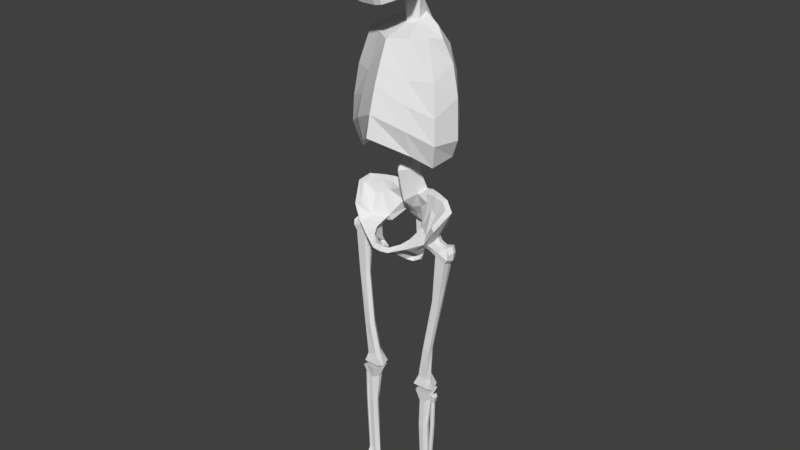 # Source: skeleton.blend  (saved by Blender 2.79.0; exported with 4.5.12 LTS)
import bpy
from mathutils import Matrix  # noqa: F401  (used for matrix-valued properties, if any)

bpy.ops.wm.read_factory_settings(use_empty=True)
scene = bpy.context.scene
scene.name = 'Scene'

# ---- collections
col_collection_1 = bpy.data.collections.new('Collection 1'); scene.collection.children.link(col_collection_1)

# ---- world
world_world = bpy.data.worlds.new('World'); scene.world = world_world
world_world.color = (0.05088, 0.05088, 0.05088)
world_world.use_sun_shadow = False
world_world.sun_shadow_jitter_overblur = 0.0
world_world.cycles.sampling_method = 'MANUAL'

# ---- meshes
me_cube_001 = bpy.data.meshes.new('Cube.001')
me_cube_001.from_pydata([(0.2212, 0.2319, 2.224), (0.2071, 0.2209, 2.433), (0.2499, 0.007591, 2.13), (0.2444, 0.01251, 2.262), (0.1687, 0.05919, 2.618), (0.2169, 0.03727, 2.004), (0.0, -0.0365, 2.604), (0.0, -0.1789, 2.167), (0.1484, -0.03569, 2.067), (0.06377, 0.3376, 2.177), (0.0, 0.3785, 2.312), (0.07992, 0.278, 2.293), (0.0, 0.3606, 2.537), (0.08034, 0.2572, 2.504), (0.1437, -0.07562, 2.203), (0.0, -0.1546, 2.275), (0.1304, -0.05603, 2.321), (0.0, -0.1162, 2.406), (0.1294, 0.1767, 2.642), (0.1927, 0.1329, 2.599), (0.2433, 0.1543, 2.032), (0.1953, 0.2432, 2.121), (0.2904, 0.1315, 2.134), (0.2834, 0.132, 2.343), (0.0, 0.377, 2.192), (0.0, 0.2294, 2.158), (0.03949, 0.2509, 2.153), (0.0, 0.2442, 2.714), (0.04245, 0.1509, 2.661), (0.2247, 0.03007, 2.426), (0.0, 0.304, 2.621), (0.0786, 0.2313, 2.603), (0.1156, -0.02714, 2.429), (0.0, -0.07963, 2.501), (0.1739, 0.2107, 2.558), (0.2473, 0.1404, 2.494), (0.08948, 0.01924, 2.609), (0.03943, 0.2047, 2.684), (0.0, 0.1106, 2.648), (0.0, 0.2129, 2.799), (0.04957, 0.1465, 2.764), (0.04387, 0.1774, 2.779), (0.0, 0.1141, 2.754), (0.0, 0.2093, 2.886), (0.03634, 0.1307, 2.867), (0.03332, 0.1735, 2.871), (0.0, 0.0916, 2.87), (0.0, 0.3313, 3.148), (0.1728, 0.1401, 3.163), (0.1563, 0.2557, 3.146), (0.0, 0.2097, 3.233), (0.0, -0.1987, 2.901), (0.06775, -0.1788, 2.902), (0.0, -0.1816, 3.095), (0.1662, 0.2501, 2.983), (0.0, 0.02477, 3.256), (0.1453, 0.03504, 3.04), (0.0, 0.3114, 2.977), (0.0, -0.1537, 2.789), (0.0, -0.01175, 2.84), (0.0, -0.1878, 2.858), (0.03491, -0.1926, 2.9), (0.1404, -0.1189, 3.084), (0.0, 0.04606, 2.902), (0.0, -0.1617, 3.058), (0.1257, -0.06702, 2.927), (0.0341, -0.1817, 2.858), (0.1076, -0.1525, 2.988), (0.0, -0.1554, 2.959), (0.03881, -0.1537, 2.789), (0.1653, 0.1321, 2.988), (0.1243, -0.128, 3.018), (0.01379, -0.1554, 3.051), (0.05736, -0.125, 3.029), (0.1497, -0.1092, 2.976), (0.1521, -0.01177, 3.168), (0.1644, 0.04132, 2.975), (0.131, -0.01532, 2.824), (0.04305, -0.1605, 2.959), (0.06694, -0.1679, 2.859), (0.06606, -0.1641, 3.073), (0.01929, -0.1534, 2.963), (0.0741, -0.151, 2.796), (0.0, -0.1381, 3.202), (0.09375, -0.1395, 2.895), (0.07252, -0.1297, 3.197), (0.01971, -0.1845, 3.021), (0.0, -0.1975, 3.03), (0.07207, 0.314, 3.139), (0.0706, 0.3061, 2.979), (0.09143, 0.1968, 3.221), (0.09557, 0.02743, 3.232), (0.1239, -0.1399, 3.088), (0.1469, -0.1151, 3.023), (0.09917, -0.1016, 2.806), (0.1084, -0.1123, 3.184), (0.05677, 0.2405, 2.04), (0.0, 0.2789, 2.016), (0.0, 0.163, 2.081), (0.03207, 0.1814, 2.072), (0.05165, 0.1479, 1.92), (0.0, 0.1789, 1.912), (0.0, 0.045, 1.929), (0.03692, 0.08832, 1.929), (0.194, 0.09723, 1.731), (0.0, 0.08973, 1.75), (0.05923, 0.1253, 1.792), (0.1223, 0.2055, 1.645), (0.0, 0.2347, 1.763), (0.0, 0.1954, 1.644), (0.05984, 0.1995, 1.656), (0.05188, 0.2737, 1.515), (0.0, 0.2863, 1.513), (0.0, 0.2399, 1.52), (0.04457, 0.2474, 1.521), (0.0, 0.2073, 1.452), (0.05795, 0.2586, 1.579), (0.07909, 0.2073, 1.736), (0.0, 0.295, 1.669), (0.0, 0.2173, 1.601), (0.07163, 0.3041, 1.596), (0.0, 0.2493, 1.57), (0.0, 0.3245, 1.606), (0.09962, 0.1189, 1.601), (0.2583, 0.08836, 1.777), (0.1446, 0.1168, 1.584), (0.1192, 0.171, 1.82), (0.1097, 0.1314, 1.809), (0.1496, 0.2179, 1.724), (0.1702, 0.1795, 1.623), (0.0, 0.211, 1.832), (0.07487, 0.181, 1.809), (0.1547, 0.1041, 1.595), (0.1052, 0.00905, 1.605), (0.2057, -0.006057, 1.615), (0.1772, 0.03313, 1.576), (0.0, -0.05143, 1.529), (0.0, -0.07457, 1.567), (0.1058, 0.1049, 1.633), (0.1581, 0.1118, 1.748), (0.0, -0.09521, 1.548), (0.2254, 0.02552, 1.702), (0.2095, 0.1903, 1.734), (0.03838, -0.06903, 1.568), (0.04377, -0.03992, 1.534), (0.1689, 0.1206, 1.813), (0.04581, -0.0899, 1.55), (0.2491, 0.0107, 1.689), (0.1729, 0.1493, 1.822), (0.118, 0.1281, 1.759), (0.2942, 0.09357, 1.776), (0.178, 0.06007, 1.63), (0.06711, 0.2251, 1.615), (0.08443, 0.2741, 1.651), (0.237, 0.1355, 1.681), (0.2447, 0.1205, 1.818), (0.2301, 0.1054, 1.805), (0.1712, 0.05031, 1.63), (0.0, -0.02333, 1.519), (0.03217, -0.02742, 1.531), (0.06632, 0.03008, 1.474), (0.09935, 0.04369, 1.468), (0.0966, 0.06377, 1.459), (0.06697, 0.05301, 1.465), (0.1348, 0.08766, 1.511), (0.0911, 0.05271, 1.486), (0.1427, 0.07186, 1.514), (0.1319, -0.01128, 1.554), (0.08313, -0.03334, 1.586), (0.1256, -0.04928, 1.579), (0.116, 0.001699, 1.559), (0.1264, 0.0576, 1.481), (0.1265, 0.07705, 1.472), (0.05409, 0.1588, 1.714), (0.0, 0.1504, 1.698), (0.0847, 0.07574, 1.476), (0.1446, 0.06007, 1.584), (0.1242, 0.0608, 1.502), (0.1132, 0.08079, 1.495), (0.2083, 0.06444, 1.596), (0.178, 0.1168, 1.63), (0.1898, 0.06007, 1.551), (0.2232, 0.06007, 1.597), (0.1898, 0.1168, 1.551), (0.2232, 0.1168, 1.597), (0.2043, 0.05379, 1.618), (0.1635, 0.05379, 1.562), (0.2116, 0.05369, 1.57), (0.2321, 0.08842, 1.598), (0.1912, 0.08842, 1.542), (0.2116, 0.1231, 1.57), (0.1562, 0.05369, 1.611), (0.2043, 0.123, 1.618), (0.1635, 0.123, 1.562), (0.1562, 0.1231, 1.611), (0.1766, 0.08842, 1.639), (0.1357, 0.08842, 1.583), (0.2127, 0.08842, 1.63), (0.1551, 0.08842, 1.551), (0.1839, 0.1373, 1.59), (0.1445, 0.08842, 1.619), (0.1839, 0.03948, 1.59), (0.2981, 0.05486, 1.534), (0.2485, 0.05459, 1.556), (0.2276, 0.05645, 1.535), (0.2619, 0.09099, 1.586), (0.2542, 0.06233, 1.584), (0.2153, 0.08755, 1.523), (0.226, 0.1192, 1.532), (0.2467, 0.1239, 1.553), (0.2528, 0.119, 1.582), (0.2826, 0.05674, 1.51), (0.3116, 0.09126, 1.564), (0.3039, 0.0626, 1.562), (0.2854, 0.08781, 1.499), (0.2811, 0.1195, 1.507), (0.2964, 0.1242, 1.531), (0.3024, 0.1192, 1.559), (0.3104, 0.08961, 1.526), (0.2902, 0.1078, 1.588), (0.2825, 0.07911, 1.586), (0.2811, 0.1357, 1.583), (0.1475, 0.03469, 0.8165), (0.1332, 0.05618, 0.8312), (0.1475, 0.07622, 0.8401), (0.1961, 0.03493, 0.8088), (0.2083, 0.05889, 0.7965), (0.1961, 0.07647, 0.8324), (0.2604, 0.06767, 1.272), (0.2169, 0.05422, 0.9902), (0.2119, 0.07116, 1.0), (0.2562, 0.08767, 1.276), (0.2187, 0.04789, 1.282), (0.1778, 0.03035, 0.9935), (0.2145, 0.0341, 0.9895), (0.2566, 0.04807, 1.278), (0.1752, 0.0674, 1.004), (0.2183, 0.08749, 1.28), (0.2061, 0.06749, 1.276), (0.1641, 0.05046, 0.9914), (0.1226, 0.02409, 0.7585), (0.1163, 0.06413, 0.7389), (0.1226, 0.105, 0.7585), (0.2119, 0.02448, 0.7585), (0.2219, 0.06451, 0.7347), (0.2119, 0.1054, 0.7585), (0.1464, 0.01203, 0.7399), (0.1225, 0.07003, 0.722), (0.1345, 0.1104, 0.7281), (0.2051, 0.02357, 0.7382), (0.2219, 0.07041, 0.7221), (0.2119, 0.1108, 0.7282), (0.1633, 0.0263, 0.6707), (0.1464, 0.06427, 0.6633), (0.1471, 0.08519, 0.6687), (0.1899, 0.02637, 0.6689), (0.2079, 0.06454, 0.6795), (0.2002, 0.08546, 0.6817), (0.1307, 0.04836, 0.07273), (0.1327, 0.08125, 0.05376), (0.1441, 0.1232, 0.05507), (0.1843, 0.04861, 0.06649), (0.2147, 0.08156, 0.04363), (0.2066, 0.1235, 0.04493), (0.1998, 0.04573, 0.5111), (0.1958, 0.06352, 0.1277), (0.1922, 0.08092, 0.1243), (0.1947, 0.06671, 0.5111), (0.1462, 0.04553, 0.5111), (0.1428, 0.06237, 0.1298), (0.1618, 0.04562, 0.1329), (0.1599, 0.02498, 0.5111), (0.1809, 0.0463, 0.1316), (0.1867, 0.02512, 0.5111), (0.1564, 0.07936, 0.1273), (0.1549, 0.06652, 0.5111), (0.1327, 0.08125, 0.0), (0.1441, 0.1148, 0.0), (0.124, 0.04836, 0.03489), (0.2066, 0.1151, 0.0), (0.2147, 0.08156, 0.0), (0.2066, 0.04868, 0.03489), (0.1451, -0.2126, 0.01996), (0.188, -0.2103, 0.01081), (0.1176, -0.2553, 0.0), (0.2126, -0.2302, 0.0), (0.1028, -0.08598, 0.0), (0.1309, -0.08888, 0.04724), (0.2066, -0.08561, 0.02374), (0.2183, -0.08555, 0.0), (0.1187, -0.04758, 0.05872), (0.2066, -0.04393, 0.03849), (0.2147, -0.04389, 0.0254), (0.0952, -0.04429, 0.03031), (0.1095, -0.1625, 0.0), (0.1441, -0.1541, 0.02941), (0.2066, -0.1538, 0.01853), (0.225, -0.162, 0.0), (0.2432, 0.04654, 0.7063), (0.2271, 0.04257, 0.7129), (0.2142, 0.05352, 0.7044), (0.2426, 0.07431, 0.7037), (0.2295, 0.07983, 0.7154), (0.2164, 0.0734, 0.7057), (0.2348, 0.05677, 0.6663), (0.224, 0.05278, 0.6675), (0.2143, 0.05581, 0.6712), (0.2346, 0.06537, 0.6654), (0.228, 0.07143, 0.671), (0.2154, 0.06158, 0.6718), (0.212, 0.04985, 0.1566), (0.2043, 0.05108, 0.1477), (0.195, 0.05467, 0.1484), (0.2131, 0.0622, 0.1537), (0.206, 0.06994, 0.1429), (0.1962, 0.06907, 0.1436), (0.2231, 0.07239, 0.5069), (0.2069, 0.06961, 0.1653), (0.1983, 0.06882, 0.1652), (0.2135, 0.07106, 0.507), (0.2208, 0.04855, 0.5069), (0.2053, 0.05112, 0.169), (0.2125, 0.05209, 0.1757), (0.2305, 0.05371, 0.5068), (0.2134, 0.06256, 0.1734), (0.2316, 0.06564, 0.5068), (0.1972, 0.05519, 0.1691), (0.2118, 0.05334, 0.507), (0.2033, 0.04556, 0.1047), (0.1909, 0.05119, 0.1048), (0.2161, 0.04097, 0.132), (0.1932, 0.07507, 0.1048), (0.2063, 0.07684, 0.1046), (0.2192, 0.0725, 0.132)], [], [(9, 11, 0, 21), (22, 23, 3, 2), (20, 22, 2, 5), (35, 19, 4, 29), (31, 37, 18, 34), (26, 20, 5, 8), (11, 13, 1, 0), (2, 3, 16, 14), (14, 16, 17, 15), (5, 2, 14, 8), (8, 14, 15, 7), (10, 12, 13, 11), (25, 26, 8, 7), (40, 41, 45, 44), (19, 28, 36, 4), (29, 4, 36, 32), (27, 37, 31, 30), (24, 10, 11, 9), (18, 37, 28, 19), (24, 9, 96, 97), (9, 21, 20, 26), (34, 18, 19, 35), (21, 0, 22, 20), (0, 1, 23, 22), (1, 34, 35, 23), (16, 32, 33, 17), (3, 29, 32, 16), (12, 30, 31, 13), (13, 31, 34, 1), (23, 35, 29, 3), (38, 28, 40, 42), (37, 27, 39, 41), (28, 37, 41, 40), (36, 28, 38, 6), (32, 36, 6, 33), (89, 57, 47, 88), (42, 40, 44, 46), (41, 39, 43, 45), (90, 88, 47, 50), (70, 54, 49, 48), (81, 61, 52, 78), (85, 83, 53, 80), (64, 72, 80, 53), (90, 50, 55, 91), (70, 48, 75, 56), (80, 72, 73), (56, 75, 62, 93), (65, 84, 94, 77), (77, 94, 82, 59), (66, 60, 58, 69), (61, 51, 60, 66), (54, 45, 89), (52, 61, 66, 79), (92, 80, 73), (67, 74, 93, 71), (73, 72, 86, 78), (44, 70, 76), (79, 66, 69, 82), (76, 56, 93, 74), (45, 43, 57, 89), (44, 45, 54, 70), (87, 86, 72, 64), (59, 82, 69, 58), (71, 73, 78, 67), (68, 51, 61, 81), (84, 52, 79), (63, 76, 77, 59), (84, 67, 78, 52), (74, 67, 84), (74, 84, 65), (81, 86, 87, 68), (78, 86, 81), (85, 80, 92, 95), (54, 89, 88, 49), (48, 90, 91, 75), (49, 88, 90), (85, 91, 55, 83), (71, 93, 62, 92), (92, 62, 75, 95), (46, 44, 76, 63), (95, 75, 91, 85), (48, 49, 90), (71, 92, 73), (76, 74, 65), (76, 65, 77), (70, 56, 76), (94, 84, 79, 82), (97, 96, 100, 101), (26, 25, 98, 99), (9, 26, 99, 96), (101, 100, 131, 130), (96, 99, 103, 100), (99, 98, 102, 103), (130, 131, 117, 108), (100, 103, 106, 131), (103, 102, 105, 106), (122, 120, 111, 112), (173, 174, 109, 110), (111, 114, 115), (120, 116, 114, 111), (116, 121, 113, 114), (114, 113, 115), (112, 111, 115), (110, 109, 119, 152), (108, 117, 153, 118), (152, 119, 121, 116), (153, 152, 116, 120), (118, 153, 120, 122), (142, 128, 126, 148), (129, 107, 128, 142), (138, 173, 110, 123), (107, 117, 128), (169, 146, 144, 167), (155, 148, 145, 156), (15, 17, 33, 6, 38, 42, 46, 63, 59, 58, 60, 51, 68, 87, 64, 53, 83, 55, 50, 47, 57, 43, 39, 27, 30, 12, 10, 24, 97, 101, 130, 108, 118, 122, 112, 115, 113, 121, 119, 109, 174, 105, 102, 98, 25, 7), (159, 158, 137, 143), (129, 142, 154), (169, 134, 133, 168), (146, 140, 136, 144), (123, 107, 129, 132), (140, 146, 143, 137), (149, 139, 145, 127), (161, 160, 163, 162), (110, 117, 107, 123), (148, 126, 127, 145), (117, 131, 126, 128), (124, 104, 157), (142, 148, 155, 150), (141, 147, 150, 124), (139, 149, 138), (147, 141, 157, 134), (171, 161, 162, 172), (106, 105, 174, 173), (104, 156, 145, 139), (131, 106, 127, 126), (138, 149, 173), (110, 152, 153, 117), (183, 190, 209, 208), (201, 185, 151, 191), (154, 142, 150), (179, 154, 150, 147), (104, 124, 156), (139, 138, 157, 104), (135, 179, 147, 134), (150, 155, 156, 124), (165, 160, 161), (168, 170, 159, 143), (178, 164, 172), (177, 165, 161, 171), (163, 175, 162), (163, 160, 136, 158), (158, 159, 175, 163), (175, 165, 177, 178), (170, 132, 164, 178), (144, 136, 160, 165), (159, 144, 165, 175), (135, 167, 177, 166), (166, 177, 171), (175, 178, 172, 162), (133, 132, 170, 168), (166, 171, 172, 164), (146, 169, 168, 143), (134, 169, 167, 135), (178, 177, 167, 170), (170, 167, 144, 159), (132, 179, 135), (164, 132, 135, 166), (132, 133, 138, 123), (133, 134, 157, 138), (106, 173, 149, 127), (200, 195, 180, 194), (141, 124, 157), (129, 154, 179, 132), (199, 192, 184, 190), (198, 189, 181, 186), (197, 195, 151, 185), (188, 197, 185, 182), (184, 192, 197, 188), (192, 180, 195, 197), (196, 198, 186, 176), (125, 193, 198, 196), (193, 183, 189, 198), (193, 199, 190, 183), (125, 194, 199, 193), (194, 180, 192, 199), (196, 200, 194, 125), (176, 191, 200, 196), (191, 151, 195, 200), (186, 201, 191, 176), (181, 187, 201, 186), (187, 182, 185, 201), (182, 187, 203, 206), (181, 189, 207, 204), (189, 183, 208, 207), (219, 220, 213, 212), (208, 209, 216, 215), (221, 219, 212, 217), (209, 221, 217, 216), (187, 181, 204, 203), (190, 184, 210, 209), (188, 182, 206, 205), (184, 188, 205, 210), (218, 212, 213, 202), (214, 218, 202, 211), (215, 216, 218, 214), (216, 217, 212, 218), (234, 233, 222, 225), (220, 203, 202, 213), (230, 229, 226, 227), (203, 204, 211, 202), (206, 220, 219, 205), (203, 220, 206), (205, 219, 221, 210), (209, 210, 221), (222, 223, 241, 240), (227, 226, 244, 245), (236, 230, 227, 224), (233, 239, 223, 222), (239, 236, 224, 223), (229, 234, 225, 226), (214, 211, 235, 228), (228, 235, 234, 229), (207, 208, 237, 238), (238, 237, 236, 239), (204, 207, 238, 232), (232, 238, 239, 233), (208, 215, 231, 237), (237, 231, 230, 236), (215, 214, 228, 231), (231, 228, 229, 230), (211, 204, 232, 235), (235, 232, 233, 234), (240, 241, 244, 243), (241, 242, 245, 244), (225, 222, 240, 243), (226, 225, 243, 244), (224, 227, 245, 242), (223, 224, 242, 241), (246, 249, 250, 247), (247, 250, 251, 248), (270, 269, 259, 258), (266, 265, 262, 263), (249, 246, 252, 255), (250, 249, 255, 256), (248, 251, 257, 254), (247, 248, 254, 253), (251, 250, 256, 257), (246, 247, 253, 252), (295, 294, 284, 282), (258, 259, 276, 278), (272, 270, 258, 261), (265, 272, 261, 262), (274, 266, 263, 260), (269, 274, 260, 259), (253, 254, 275, 268), (268, 275, 274, 269), (254, 257, 267, 275), (275, 267, 266, 274), (256, 255, 273, 264), (264, 273, 272, 265), (255, 252, 271, 273), (273, 271, 270, 272), (257, 256, 264, 267), (267, 264, 265, 266), (252, 253, 268, 271), (271, 268, 269, 270), (278, 276, 280, 281), (276, 277, 279, 280), (262, 261, 281, 280), (260, 263, 279, 277), (259, 260, 277, 276), (263, 262, 280, 279), (283, 282, 284, 285), (296, 295, 282, 283), (297, 296, 283, 285), (294, 297, 285, 284), (293, 292, 289, 286), (292, 291, 288, 289), (291, 290, 287, 288), (290, 293, 286, 287), (258, 278, 293, 290), (261, 258, 290, 291), (281, 261, 291, 292), (278, 281, 292, 293), (286, 289, 297, 294), (289, 288, 296, 297), (288, 287, 295, 296), (287, 286, 294, 295), (298, 301, 302, 299), (299, 302, 303, 300), (322, 321, 311, 310), (318, 317, 314, 315), (301, 298, 304, 307), (302, 301, 307, 308), (300, 303, 309, 306), (299, 300, 306, 305), (303, 302, 308, 309), (298, 299, 305, 304), (310, 311, 328, 330), (324, 322, 310, 313), (317, 324, 313, 314), (326, 318, 315, 312), (321, 326, 312, 311), (305, 306, 327, 320), (320, 327, 326, 321), (306, 309, 319, 327), (327, 319, 318, 326), (308, 307, 325, 316), (316, 325, 324, 317), (307, 304, 323, 325), (325, 323, 322, 324), (309, 308, 316, 319), (319, 316, 317, 318), (304, 305, 320, 323), (323, 320, 321, 322), (330, 328, 332, 333), (328, 329, 331, 332), (314, 313, 333, 332), (312, 315, 331, 329), (311, 312, 329, 328), (315, 314, 332, 331), (310, 330, 333, 313)])
me_cube_001.use_remesh_preserve_volume = False
me_cube_001.use_remesh_preserve_attributes = False
me_cube_001.use_mirror_vertex_groups = False
me_cube_001.update()

# ---- objects
ob_skeleton = bpy.data.objects.new('Skeleton', me_cube_001)

# ---- transforms, parenting, visibility, modifiers, constraints
ob_skeleton.location = (0.0, 0.0, 0.0)
ob_skeleton.lineart.crease_threshold = 0.0
_m = ob_skeleton.modifiers.new('Mirror', 'MIRROR')
_m.use_clip = True

# ---- collection membership
col_collection_1.objects.link(ob_skeleton)

# ---- scene / render settings (as saved in the file)
scene.frame_start = 1; scene.frame_end = 250; scene.frame_set(26)
scene.render.engine = 'BLENDER_EEVEE_NEXT'
scene.render.resolution_percentage = 50
scene.render.dither_intensity = 0.0
scene.cycles.use_denoising = False
scene.cycles.samples = 128
scene.cycles.sampling_pattern = 'TABULATED_SOBOL'
scene.cycles.use_adaptive_sampling = False
scene.cycles.use_light_tree = False
scene.cycles.blur_glossy = 0.0
scene.cycles.sample_clamp_indirect = 0.0
scene.view_settings.view_transform = 'Standard'
bpy.context.view_layer.update()

# ---- added for rendering (the .blend has no active camera and no usable light): camera, sun
cam_auto = bpy.data.cameras.new('AutoCamera')
cam_auto.lens = 50.0
cam_auto.sensor_width = 36.0
cam_auto.clip_end = 1000.0
ob_auto_camera = bpy.data.objects.new('AutoCamera', cam_auto)
scene.collection.objects.link(ob_auto_camera)
ob_auto_camera.location = (3.12272, -3.68566, 4.12615)
ob_auto_camera.rotation_euler = (1.09748, -7.21219e-08, 0.694738)
scene.camera = ob_auto_camera
light_auto_sun = bpy.data.lights.new('AutoSun', 'SUN')
light_auto_sun.energy = 3.0
light_auto_sun.angle = 0.0523599
ob_auto_sun = bpy.data.objects.new('AutoSun', light_auto_sun)
scene.collection.objects.link(ob_auto_sun)
ob_auto_sun.rotation_euler = (0.872665, 0.174533, 0.523599)
bpy.context.view_layer.update()
